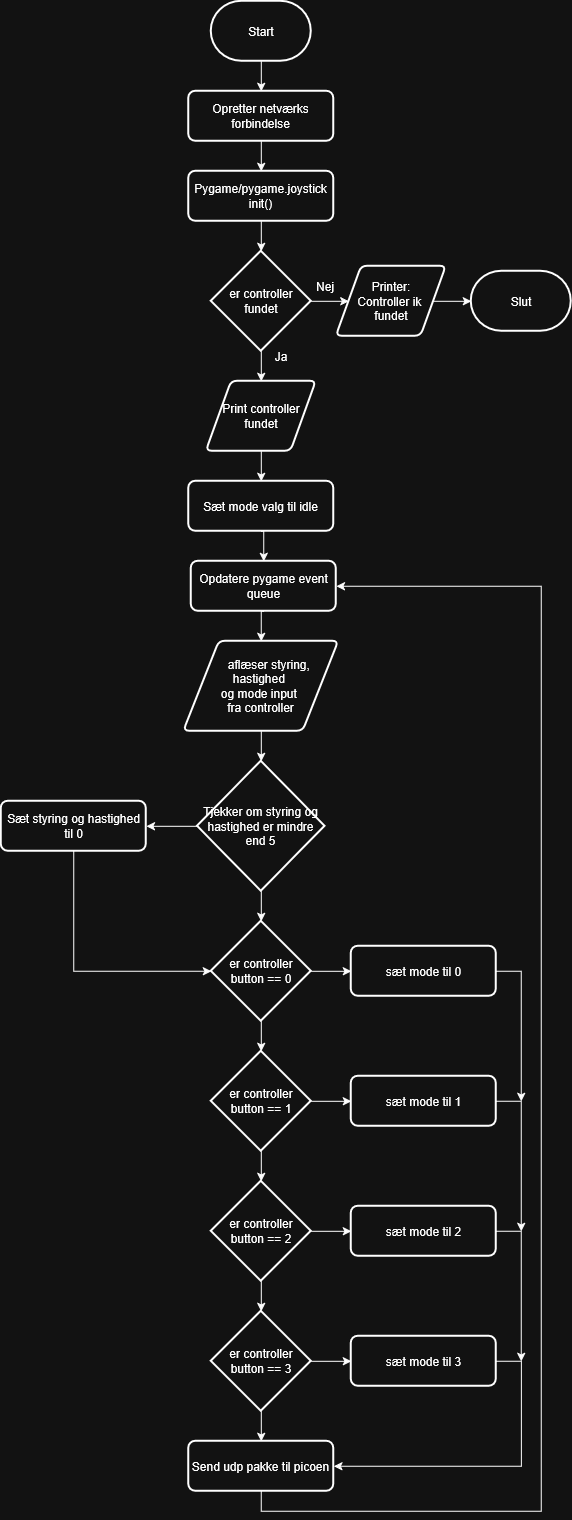

The diagram above was exported from draw.io. Its source (the exported page's mxGraphModel, read from the mxfile embedded in the PNG):
<mxGraphModel dx="1288" dy="764" grid="1" gridSize="10" guides="1" tooltips="1" connect="1" arrows="1" fold="1" page="1" pageScale="1" pageWidth="827" pageHeight="1169" math="0" shadow="0">
  <root>
    <mxCell id="0" />
    <mxCell id="1" parent="0" />
    <mxCell id="LA_PJhnXTtq1jSRC_M62-3" edge="1" parent="1" source="LA_PJhnXTtq1jSRC_M62-1" style="edgeStyle=orthogonalEdgeStyle;rounded=0;orthogonalLoop=1;jettySize=auto;html=1;exitX=0.5;exitY=1;exitDx=0;exitDy=0;exitPerimeter=0;entryX=0.5;entryY=0;entryDx=0;entryDy=0;" target="LA_PJhnXTtq1jSRC_M62-2">
      <mxGeometry relative="1" as="geometry" />
    </mxCell>
    <mxCell id="LA_PJhnXTtq1jSRC_M62-1" parent="1" style="strokeWidth=2;html=1;shape=mxgraph.flowchart.terminator;whiteSpace=wrap;" value="Start" vertex="1">
      <mxGeometry height="60" width="100" x="330" y="40" as="geometry" />
    </mxCell>
    <mxCell id="LA_PJhnXTtq1jSRC_M62-6" edge="1" parent="1" source="LA_PJhnXTtq1jSRC_M62-2" style="edgeStyle=orthogonalEdgeStyle;rounded=0;orthogonalLoop=1;jettySize=auto;html=1;exitX=0.5;exitY=1;exitDx=0;exitDy=0;entryX=0.5;entryY=0;entryDx=0;entryDy=0;" target="LA_PJhnXTtq1jSRC_M62-5">
      <mxGeometry relative="1" as="geometry" />
    </mxCell>
    <mxCell id="LA_PJhnXTtq1jSRC_M62-2" parent="1" style="rounded=1;whiteSpace=wrap;html=1;absoluteArcSize=1;arcSize=14;strokeWidth=2;" value="Opretter netværks forbindelse" vertex="1">
      <mxGeometry height="50" width="145" x="307.5" y="130" as="geometry" />
    </mxCell>
    <mxCell id="LA_PJhnXTtq1jSRC_M62-5" parent="1" style="rounded=1;whiteSpace=wrap;html=1;absoluteArcSize=1;arcSize=14;strokeWidth=2;" value="Pygame/pygame.joystick init()" vertex="1">
      <mxGeometry height="50" width="145" x="307.5" y="210" as="geometry" />
    </mxCell>
    <mxCell id="LA_PJhnXTtq1jSRC_M62-15" edge="1" parent="1" source="LA_PJhnXTtq1jSRC_M62-8" style="edgeStyle=orthogonalEdgeStyle;rounded=0;orthogonalLoop=1;jettySize=auto;html=1;exitX=0.5;exitY=1;exitDx=0;exitDy=0;exitPerimeter=0;entryX=0.5;entryY=0;entryDx=0;entryDy=0;" target="LA_PJhnXTtq1jSRC_M62-13">
      <mxGeometry relative="1" as="geometry" />
    </mxCell>
    <mxCell id="LA_PJhnXTtq1jSRC_M62-19" edge="1" parent="1" source="LA_PJhnXTtq1jSRC_M62-8" style="edgeStyle=orthogonalEdgeStyle;rounded=0;orthogonalLoop=1;jettySize=auto;html=1;exitX=1;exitY=0.5;exitDx=0;exitDy=0;exitPerimeter=0;entryX=0;entryY=0.5;entryDx=0;entryDy=0;" target="LA_PJhnXTtq1jSRC_M62-17">
      <mxGeometry relative="1" as="geometry" />
    </mxCell>
    <mxCell id="LA_PJhnXTtq1jSRC_M62-8" parent="1" style="strokeWidth=2;html=1;shape=mxgraph.flowchart.decision;whiteSpace=wrap;" value="er controller fundet" vertex="1">
      <mxGeometry height="100" width="100" x="330" y="290" as="geometry" />
    </mxCell>
    <mxCell id="LA_PJhnXTtq1jSRC_M62-9" edge="1" parent="1" source="LA_PJhnXTtq1jSRC_M62-5" style="edgeStyle=orthogonalEdgeStyle;rounded=0;orthogonalLoop=1;jettySize=auto;html=1;exitX=0.5;exitY=1;exitDx=0;exitDy=0;entryX=0.5;entryY=0;entryDx=0;entryDy=0;entryPerimeter=0;" target="LA_PJhnXTtq1jSRC_M62-8">
      <mxGeometry relative="1" as="geometry" />
    </mxCell>
    <mxCell id="LA_PJhnXTtq1jSRC_M62-10" parent="1" style="strokeWidth=2;html=1;shape=mxgraph.flowchart.terminator;whiteSpace=wrap;" value="Slut" vertex="1">
      <mxGeometry height="60" width="100" x="590" y="310" as="geometry" />
    </mxCell>
    <mxCell id="LA_PJhnXTtq1jSRC_M62-12" parent="1" style="text;html=1;whiteSpace=wrap;strokeColor=none;fillColor=none;align=center;verticalAlign=middle;rounded=0;" value="Nej" vertex="1">
      <mxGeometry height="30" width="60" x="414" y="310" as="geometry" />
    </mxCell>
    <mxCell id="LA_PJhnXTtq1jSRC_M62-23" edge="1" parent="1" source="LA_PJhnXTtq1jSRC_M62-13" style="edgeStyle=orthogonalEdgeStyle;rounded=0;orthogonalLoop=1;jettySize=auto;html=1;exitX=0.5;exitY=1;exitDx=0;exitDy=0;entryX=0.5;entryY=0;entryDx=0;entryDy=0;" target="LA_PJhnXTtq1jSRC_M62-22">
      <mxGeometry relative="1" as="geometry" />
    </mxCell>
    <mxCell id="LA_PJhnXTtq1jSRC_M62-13" parent="1" style="shape=parallelogram;html=1;strokeWidth=2;perimeter=parallelogramPerimeter;whiteSpace=wrap;rounded=1;arcSize=12;size=0.23;" value="Print controller fundet" vertex="1">
      <mxGeometry height="70" width="110" x="325" y="420" as="geometry" />
    </mxCell>
    <mxCell id="LA_PJhnXTtq1jSRC_M62-16" parent="1" style="text;html=1;whiteSpace=wrap;strokeColor=none;fillColor=none;align=center;verticalAlign=middle;rounded=0;" value="Ja" vertex="1">
      <mxGeometry height="30" width="60" x="370" y="380" as="geometry" />
    </mxCell>
    <mxCell id="LA_PJhnXTtq1jSRC_M62-17" parent="1" style="shape=parallelogram;html=1;strokeWidth=2;perimeter=parallelogramPerimeter;whiteSpace=wrap;rounded=1;arcSize=12;size=0.23;" value="Printer:&lt;div&gt;Controller ik&amp;nbsp;&lt;/div&gt;&lt;div&gt;fundet&lt;/div&gt;" vertex="1">
      <mxGeometry height="70" width="110" x="455" y="305" as="geometry" />
    </mxCell>
    <mxCell id="LA_PJhnXTtq1jSRC_M62-20" edge="1" parent="1" source="LA_PJhnXTtq1jSRC_M62-17" style="edgeStyle=orthogonalEdgeStyle;rounded=0;orthogonalLoop=1;jettySize=auto;html=1;exitX=1;exitY=0.5;exitDx=0;exitDy=0;entryX=0;entryY=0.5;entryDx=0;entryDy=0;entryPerimeter=0;" target="LA_PJhnXTtq1jSRC_M62-10">
      <mxGeometry relative="1" as="geometry" />
    </mxCell>
    <mxCell id="LA_PJhnXTtq1jSRC_M62-27" edge="1" parent="1" source="LA_PJhnXTtq1jSRC_M62-22" style="edgeStyle=orthogonalEdgeStyle;rounded=0;orthogonalLoop=1;jettySize=auto;html=1;exitX=0.5;exitY=1;exitDx=0;exitDy=0;entryX=0.5;entryY=0;entryDx=0;entryDy=0;" target="LA_PJhnXTtq1jSRC_M62-25">
      <mxGeometry relative="1" as="geometry" />
    </mxCell>
    <mxCell id="LA_PJhnXTtq1jSRC_M62-22" parent="1" style="rounded=1;whiteSpace=wrap;html=1;absoluteArcSize=1;arcSize=14;strokeWidth=2;" value="Sæt mode valg til idle" vertex="1">
      <mxGeometry height="50" width="145" x="307.5" y="520" as="geometry" />
    </mxCell>
    <mxCell id="LA_PJhnXTtq1jSRC_M62-30" edge="1" parent="1" source="LA_PJhnXTtq1jSRC_M62-25" style="edgeStyle=orthogonalEdgeStyle;rounded=0;orthogonalLoop=1;jettySize=auto;html=1;exitX=0.5;exitY=1;exitDx=0;exitDy=0;entryX=0.5;entryY=0;entryDx=0;entryDy=0;" target="LA_PJhnXTtq1jSRC_M62-29">
      <mxGeometry relative="1" as="geometry" />
    </mxCell>
    <mxCell id="LA_PJhnXTtq1jSRC_M62-25" parent="1" style="rounded=1;whiteSpace=wrap;html=1;absoluteArcSize=1;arcSize=14;strokeWidth=2;" value="Opdatere pygame event queue" vertex="1">
      <mxGeometry height="50" width="145" x="310" y="600" as="geometry" />
    </mxCell>
    <mxCell id="LA_PJhnXTtq1jSRC_M62-29" parent="1" style="shape=parallelogram;html=1;strokeWidth=2;perimeter=parallelogramPerimeter;whiteSpace=wrap;rounded=1;arcSize=12;size=0.23;" value="&lt;div&gt;&amp;nbsp; &amp;nbsp; &amp;nbsp;aflæser styring, hastighed&amp;nbsp;&lt;/div&gt;&lt;div&gt;og mode input&amp;nbsp;&lt;/div&gt;&lt;div&gt;fra controller&lt;/div&gt;" vertex="1">
      <mxGeometry height="90" width="155" x="302.5" y="680" as="geometry" />
    </mxCell>
    <mxCell id="LA_PJhnXTtq1jSRC_M62-40" edge="1" parent="1" source="LA_PJhnXTtq1jSRC_M62-31" style="edgeStyle=orthogonalEdgeStyle;rounded=0;orthogonalLoop=1;jettySize=auto;html=1;exitX=0;exitY=0.5;exitDx=0;exitDy=0;exitPerimeter=0;entryX=1;entryY=0.5;entryDx=0;entryDy=0;" target="LA_PJhnXTtq1jSRC_M62-39">
      <mxGeometry relative="1" as="geometry" />
    </mxCell>
    <mxCell id="LA_PJhnXTtq1jSRC_M62-31" parent="1" style="strokeWidth=2;html=1;shape=mxgraph.flowchart.decision;whiteSpace=wrap;" value="Tjekker om styring og hastighed er mindre end 5" vertex="1">
      <mxGeometry height="130" width="127.5" x="316.25" y="800" as="geometry" />
    </mxCell>
    <mxCell id="LA_PJhnXTtq1jSRC_M62-32" edge="1" parent="1" source="LA_PJhnXTtq1jSRC_M62-29" style="edgeStyle=orthogonalEdgeStyle;rounded=0;orthogonalLoop=1;jettySize=auto;html=1;exitX=0.5;exitY=1;exitDx=0;exitDy=0;entryX=0.5;entryY=0;entryDx=0;entryDy=0;entryPerimeter=0;" target="LA_PJhnXTtq1jSRC_M62-31">
      <mxGeometry relative="1" as="geometry" />
    </mxCell>
    <mxCell id="LA_PJhnXTtq1jSRC_M62-57" edge="1" parent="1" source="LA_PJhnXTtq1jSRC_M62-33" style="edgeStyle=orthogonalEdgeStyle;rounded=0;orthogonalLoop=1;jettySize=auto;html=1;exitX=1;exitY=0.5;exitDx=0;exitDy=0;exitPerimeter=0;entryX=0;entryY=0.5;entryDx=0;entryDy=0;" target="LA_PJhnXTtq1jSRC_M62-49">
      <mxGeometry relative="1" as="geometry" />
    </mxCell>
    <mxCell id="LA_PJhnXTtq1jSRC_M62-33" parent="1" style="strokeWidth=2;html=1;shape=mxgraph.flowchart.decision;whiteSpace=wrap;" value="er controller button == 0" vertex="1">
      <mxGeometry height="100" width="100" x="330" y="960" as="geometry" />
    </mxCell>
    <mxCell id="LA_PJhnXTtq1jSRC_M62-56" edge="1" parent="1" source="LA_PJhnXTtq1jSRC_M62-34" style="edgeStyle=orthogonalEdgeStyle;rounded=0;orthogonalLoop=1;jettySize=auto;html=1;exitX=1;exitY=0.5;exitDx=0;exitDy=0;exitPerimeter=0;entryX=0;entryY=0.5;entryDx=0;entryDy=0;" target="LA_PJhnXTtq1jSRC_M62-51">
      <mxGeometry relative="1" as="geometry" />
    </mxCell>
    <mxCell id="LA_PJhnXTtq1jSRC_M62-34" parent="1" style="strokeWidth=2;html=1;shape=mxgraph.flowchart.decision;whiteSpace=wrap;" value="er controller button == 1" vertex="1">
      <mxGeometry height="100" width="100" x="330" y="1090" as="geometry" />
    </mxCell>
    <mxCell id="LA_PJhnXTtq1jSRC_M62-55" edge="1" parent="1" source="LA_PJhnXTtq1jSRC_M62-35" style="edgeStyle=orthogonalEdgeStyle;rounded=0;orthogonalLoop=1;jettySize=auto;html=1;exitX=1;exitY=0.5;exitDx=0;exitDy=0;exitPerimeter=0;entryX=0;entryY=0.5;entryDx=0;entryDy=0;" target="LA_PJhnXTtq1jSRC_M62-52">
      <mxGeometry relative="1" as="geometry" />
    </mxCell>
    <mxCell id="LA_PJhnXTtq1jSRC_M62-35" parent="1" style="strokeWidth=2;html=1;shape=mxgraph.flowchart.decision;whiteSpace=wrap;" value="er controller button == 2" vertex="1">
      <mxGeometry height="100" width="100" x="330" y="1220" as="geometry" />
    </mxCell>
    <mxCell id="LA_PJhnXTtq1jSRC_M62-46" edge="1" parent="1" source="LA_PJhnXTtq1jSRC_M62-36" style="edgeStyle=orthogonalEdgeStyle;rounded=0;orthogonalLoop=1;jettySize=auto;html=1;exitX=0.5;exitY=1;exitDx=0;exitDy=0;exitPerimeter=0;entryX=0.5;entryY=0;entryDx=0;entryDy=0;" target="LA_PJhnXTtq1jSRC_M62-37">
      <mxGeometry relative="1" as="geometry" />
    </mxCell>
    <mxCell id="LA_PJhnXTtq1jSRC_M62-54" edge="1" parent="1" source="LA_PJhnXTtq1jSRC_M62-36" style="edgeStyle=orthogonalEdgeStyle;rounded=0;orthogonalLoop=1;jettySize=auto;html=1;exitX=1;exitY=0.5;exitDx=0;exitDy=0;exitPerimeter=0;entryX=0;entryY=0.5;entryDx=0;entryDy=0;" target="LA_PJhnXTtq1jSRC_M62-53">
      <mxGeometry relative="1" as="geometry" />
    </mxCell>
    <mxCell id="LA_PJhnXTtq1jSRC_M62-36" parent="1" style="strokeWidth=2;html=1;shape=mxgraph.flowchart.decision;whiteSpace=wrap;" value="er controller button == 3" vertex="1">
      <mxGeometry height="100" width="100" x="330" y="1350" as="geometry" />
    </mxCell>
    <mxCell id="LA_PJhnXTtq1jSRC_M62-47" edge="1" parent="1" source="LA_PJhnXTtq1jSRC_M62-37" style="edgeStyle=orthogonalEdgeStyle;rounded=0;orthogonalLoop=1;jettySize=auto;html=1;exitX=0.5;exitY=1;exitDx=0;exitDy=0;entryX=1;entryY=0.5;entryDx=0;entryDy=0;" target="LA_PJhnXTtq1jSRC_M62-25">
      <mxGeometry relative="1" as="geometry">
        <Array as="points">
          <mxPoint x="380" y="1550.06" />
          <mxPoint x="660" y="1550.06" />
          <mxPoint x="660" y="625" />
        </Array>
      </mxGeometry>
    </mxCell>
    <mxCell id="LA_PJhnXTtq1jSRC_M62-37" parent="1" style="rounded=1;whiteSpace=wrap;html=1;absoluteArcSize=1;arcSize=14;strokeWidth=2;" value="Send udp pakke til picoen" vertex="1">
      <mxGeometry height="50" width="145" x="307.5" y="1480" as="geometry" />
    </mxCell>
    <mxCell id="LA_PJhnXTtq1jSRC_M62-39" parent="1" style="rounded=1;whiteSpace=wrap;html=1;absoluteArcSize=1;arcSize=14;strokeWidth=2;" value="Sæt styring og hastighed til 0" vertex="1">
      <mxGeometry height="50" width="145" x="120" y="840" as="geometry" />
    </mxCell>
    <mxCell id="LA_PJhnXTtq1jSRC_M62-41" edge="1" parent="1" source="LA_PJhnXTtq1jSRC_M62-31" style="edgeStyle=orthogonalEdgeStyle;rounded=0;orthogonalLoop=1;jettySize=auto;html=1;exitX=0.5;exitY=1;exitDx=0;exitDy=0;exitPerimeter=0;entryX=0.5;entryY=0;entryDx=0;entryDy=0;entryPerimeter=0;" target="LA_PJhnXTtq1jSRC_M62-33">
      <mxGeometry relative="1" as="geometry" />
    </mxCell>
    <mxCell id="LA_PJhnXTtq1jSRC_M62-42" edge="1" parent="1" source="LA_PJhnXTtq1jSRC_M62-39" style="edgeStyle=orthogonalEdgeStyle;rounded=0;orthogonalLoop=1;jettySize=auto;html=1;exitX=0.5;exitY=1;exitDx=0;exitDy=0;entryX=0;entryY=0.5;entryDx=0;entryDy=0;entryPerimeter=0;" target="LA_PJhnXTtq1jSRC_M62-33">
      <mxGeometry relative="1" as="geometry" />
    </mxCell>
    <mxCell id="LA_PJhnXTtq1jSRC_M62-43" edge="1" parent="1" source="LA_PJhnXTtq1jSRC_M62-33" style="edgeStyle=orthogonalEdgeStyle;rounded=0;orthogonalLoop=1;jettySize=auto;html=1;exitX=0.5;exitY=1;exitDx=0;exitDy=0;exitPerimeter=0;entryX=0.5;entryY=0;entryDx=0;entryDy=0;entryPerimeter=0;" target="LA_PJhnXTtq1jSRC_M62-34">
      <mxGeometry relative="1" as="geometry" />
    </mxCell>
    <mxCell id="LA_PJhnXTtq1jSRC_M62-44" edge="1" parent="1" source="LA_PJhnXTtq1jSRC_M62-34" style="edgeStyle=orthogonalEdgeStyle;rounded=0;orthogonalLoop=1;jettySize=auto;html=1;exitX=0.5;exitY=1;exitDx=0;exitDy=0;exitPerimeter=0;entryX=0.5;entryY=0;entryDx=0;entryDy=0;entryPerimeter=0;" target="LA_PJhnXTtq1jSRC_M62-35">
      <mxGeometry relative="1" as="geometry" />
    </mxCell>
    <mxCell id="LA_PJhnXTtq1jSRC_M62-45" edge="1" parent="1" source="LA_PJhnXTtq1jSRC_M62-35" style="edgeStyle=orthogonalEdgeStyle;rounded=0;orthogonalLoop=1;jettySize=auto;html=1;exitX=0.5;exitY=1;exitDx=0;exitDy=0;exitPerimeter=0;entryX=0.5;entryY=0;entryDx=0;entryDy=0;entryPerimeter=0;" target="LA_PJhnXTtq1jSRC_M62-36">
      <mxGeometry relative="1" as="geometry" />
    </mxCell>
    <mxCell id="LA_PJhnXTtq1jSRC_M62-61" edge="1" parent="1" source="LA_PJhnXTtq1jSRC_M62-49" style="edgeStyle=orthogonalEdgeStyle;rounded=0;orthogonalLoop=1;jettySize=auto;html=1;exitX=1;exitY=0.5;exitDx=0;exitDy=0;">
      <mxGeometry relative="1" as="geometry">
        <mxPoint x="640" y="1140" as="targetPoint" />
      </mxGeometry>
    </mxCell>
    <mxCell id="LA_PJhnXTtq1jSRC_M62-49" parent="1" style="rounded=1;whiteSpace=wrap;html=1;absoluteArcSize=1;arcSize=14;strokeWidth=2;" value="sæt mode til 0" vertex="1">
      <mxGeometry height="50" width="145" x="470" y="985" as="geometry" />
    </mxCell>
    <mxCell id="LA_PJhnXTtq1jSRC_M62-60" edge="1" parent="1" source="LA_PJhnXTtq1jSRC_M62-51" style="edgeStyle=orthogonalEdgeStyle;rounded=0;orthogonalLoop=1;jettySize=auto;html=1;exitX=1;exitY=0.5;exitDx=0;exitDy=0;">
      <mxGeometry relative="1" as="geometry">
        <mxPoint x="640" y="1270" as="targetPoint" />
      </mxGeometry>
    </mxCell>
    <mxCell id="LA_PJhnXTtq1jSRC_M62-51" parent="1" style="rounded=1;whiteSpace=wrap;html=1;absoluteArcSize=1;arcSize=14;strokeWidth=2;" value="sæt mode til 1" vertex="1">
      <mxGeometry height="50" width="145" x="470" y="1115" as="geometry" />
    </mxCell>
    <mxCell id="LA_PJhnXTtq1jSRC_M62-59" edge="1" parent="1" source="LA_PJhnXTtq1jSRC_M62-52" style="edgeStyle=orthogonalEdgeStyle;rounded=0;orthogonalLoop=1;jettySize=auto;html=1;exitX=1;exitY=0.5;exitDx=0;exitDy=0;">
      <mxGeometry relative="1" as="geometry">
        <mxPoint x="640" y="1399.9999999999998" as="targetPoint" />
      </mxGeometry>
    </mxCell>
    <mxCell id="LA_PJhnXTtq1jSRC_M62-52" parent="1" style="rounded=1;whiteSpace=wrap;html=1;absoluteArcSize=1;arcSize=14;strokeWidth=2;" value="sæt mode til 2" vertex="1">
      <mxGeometry height="50" width="145" x="470" y="1245" as="geometry" />
    </mxCell>
    <mxCell id="LA_PJhnXTtq1jSRC_M62-58" edge="1" parent="1" source="LA_PJhnXTtq1jSRC_M62-53" style="edgeStyle=orthogonalEdgeStyle;rounded=0;orthogonalLoop=1;jettySize=auto;html=1;exitX=1;exitY=0.5;exitDx=0;exitDy=0;entryX=1;entryY=0.5;entryDx=0;entryDy=0;" target="LA_PJhnXTtq1jSRC_M62-37">
      <mxGeometry relative="1" as="geometry">
        <Array as="points">
          <mxPoint x="640.05" y="1400" />
          <mxPoint x="640.05" y="1505.05" />
        </Array>
      </mxGeometry>
    </mxCell>
    <mxCell id="LA_PJhnXTtq1jSRC_M62-53" parent="1" style="rounded=1;whiteSpace=wrap;html=1;absoluteArcSize=1;arcSize=14;strokeWidth=2;" value="sæt mode til 3" vertex="1">
      <mxGeometry height="50" width="145" x="470" y="1375" as="geometry" />
    </mxCell>
  </root>
</mxGraphModel>